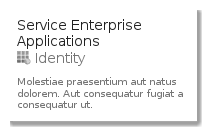

The diagram above was rendered by PlantUML. Its source (embedded in the PNG):
@startuml
' configures the library
!global $INCLUSION_MODE="local"
!global $LIB_BASE_LOCATION="../../.."
' loads the library
!include $LIB_BASE_LOCATION/bootstrap.puml
' loads the azure-v2 style
include('azure-v2/style')
' loads the ServiceEnterpriseApplications element
include('azure-v2/Item/Identity/ServiceEnterpriseApplications')
ServiceEnterpriseApplicationsCard('service_enterprise_applications', 'Service Enterprise Applications', 'Molestiae praesentium aut natus dolorem. Aut consequatur fugiat a consequatur ut.')
@enduml